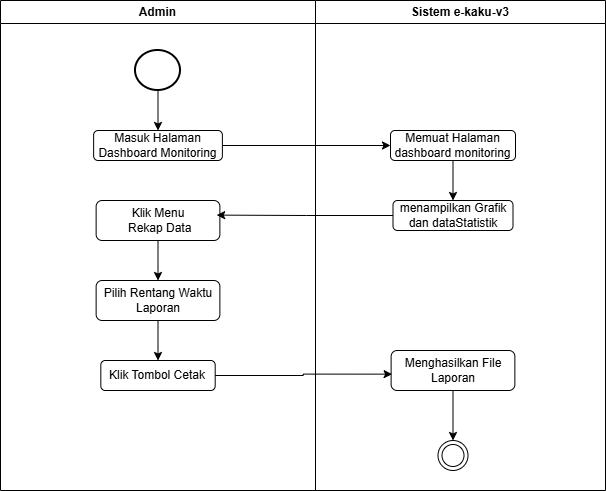

The diagram above was exported from draw.io. Its source (the exported page's mxGraphModel, read from the mxfile embedded in the PNG):
<mxGraphModel dx="741" dy="464" grid="1" gridSize="10" guides="1" tooltips="1" connect="1" arrows="1" fold="1" page="1" pageScale="1" pageWidth="850" pageHeight="1100" math="0" shadow="0">
  <root>
    <mxCell id="D8aytXRIo7YElludEXy7-0" />
    <mxCell id="D8aytXRIo7YElludEXy7-1" parent="D8aytXRIo7YElludEXy7-0" />
    <mxCell id="D8aytXRIo7YElludEXy7-2" parent="D8aytXRIo7YElludEXy7-1" style="swimlane;whiteSpace=wrap;html=1;" value="Admin" vertex="1">
      <mxGeometry height="490" width="315" x="135" y="110" as="geometry" />
    </mxCell>
    <mxCell id="D8aytXRIo7YElludEXy7-3" edge="1" parent="D8aytXRIo7YElludEXy7-2" source="D8aytXRIo7YElludEXy7-4" style="edgeStyle=orthogonalEdgeStyle;rounded=0;orthogonalLoop=1;jettySize=auto;html=1;entryX=0.5;entryY=0;entryDx=0;entryDy=0;" target="D8aytXRIo7YElludEXy7-5">
      <mxGeometry relative="1" as="geometry" />
    </mxCell>
    <mxCell id="D8aytXRIo7YElludEXy7-4" parent="D8aytXRIo7YElludEXy7-2" style="strokeWidth=2;html=1;shape=mxgraph.flowchart.start_2;whiteSpace=wrap;" value="" vertex="1">
      <mxGeometry height="40" width="45" x="135" y="50" as="geometry" />
    </mxCell>
    <mxCell id="D8aytXRIo7YElludEXy7-5" parent="D8aytXRIo7YElludEXy7-2" style="rounded=1;whiteSpace=wrap;html=1;" value="Masuk Halaman Dashboard Monitoring" vertex="1">
      <mxGeometry height="30" width="128.75" x="93.13" y="130" as="geometry" />
    </mxCell>
    <mxCell id="I_hDg2P-CGYuo3Y6wvjF-1" edge="1" parent="D8aytXRIo7YElludEXy7-2" source="D8aytXRIo7YElludEXy7-6" style="edgeStyle=orthogonalEdgeStyle;rounded=0;orthogonalLoop=1;jettySize=auto;html=1;" target="I_hDg2P-CGYuo3Y6wvjF-0" value="">
      <mxGeometry relative="1" as="geometry" />
    </mxCell>
    <mxCell id="D8aytXRIo7YElludEXy7-6" parent="D8aytXRIo7YElludEXy7-2" style="rounded=1;whiteSpace=wrap;html=1;" value="Klik Menu&lt;div&gt;&amp;nbsp;Rekap Data&lt;/div&gt;" vertex="1">
      <mxGeometry height="40" width="123.75" x="95.63" y="200" as="geometry" />
    </mxCell>
    <mxCell id="I_hDg2P-CGYuo3Y6wvjF-3" edge="1" parent="D8aytXRIo7YElludEXy7-2" source="I_hDg2P-CGYuo3Y6wvjF-0" style="edgeStyle=orthogonalEdgeStyle;rounded=0;orthogonalLoop=1;jettySize=auto;html=1;" target="I_hDg2P-CGYuo3Y6wvjF-2" value="">
      <mxGeometry relative="1" as="geometry" />
    </mxCell>
    <mxCell id="I_hDg2P-CGYuo3Y6wvjF-0" parent="D8aytXRIo7YElludEXy7-2" style="rounded=1;whiteSpace=wrap;html=1;" value="Pilih Rentang Waktu Laporan" vertex="1">
      <mxGeometry height="40" width="123.75" x="95.63" y="280" as="geometry" />
    </mxCell>
    <mxCell id="I_hDg2P-CGYuo3Y6wvjF-2" parent="D8aytXRIo7YElludEXy7-2" style="rounded=1;whiteSpace=wrap;html=1;" value="Klik Tombol Cetak" vertex="1">
      <mxGeometry height="30" width="114.37" x="100.32" y="360" as="geometry" />
    </mxCell>
    <mxCell id="D8aytXRIo7YElludEXy7-13" parent="D8aytXRIo7YElludEXy7-1" style="swimlane;whiteSpace=wrap;html=1;" value="Sistem e-kaku-v3" vertex="1">
      <mxGeometry height="490" width="290" x="450" y="110" as="geometry" />
    </mxCell>
    <mxCell id="D8aytXRIo7YElludEXy7-14" parent="D8aytXRIo7YElludEXy7-13" style="ellipse;html=1;shape=endState;" value="" vertex="1">
      <mxGeometry height="30" width="30" x="122.5" y="440" as="geometry" />
    </mxCell>
    <mxCell id="D8aytXRIo7YElludEXy7-15" edge="1" parent="D8aytXRIo7YElludEXy7-13" source="D8aytXRIo7YElludEXy7-16" style="edgeStyle=orthogonalEdgeStyle;rounded=0;orthogonalLoop=1;jettySize=auto;html=1;" target="D8aytXRIo7YElludEXy7-19" value="">
      <mxGeometry relative="1" as="geometry" />
    </mxCell>
    <mxCell id="D8aytXRIo7YElludEXy7-16" parent="D8aytXRIo7YElludEXy7-13" style="rounded=1;whiteSpace=wrap;html=1;" value="Memuat Halaman dashboard monitoring" vertex="1">
      <mxGeometry height="30" width="125" x="75" y="130" as="geometry" />
    </mxCell>
    <mxCell id="D8aytXRIo7YElludEXy7-19" parent="D8aytXRIo7YElludEXy7-13" style="rounded=1;whiteSpace=wrap;html=1;" value="menampilkan Grafik dan dataStatistik" vertex="1">
      <mxGeometry height="30" width="120" x="77.5" y="200" as="geometry" />
    </mxCell>
    <mxCell id="I_hDg2P-CGYuo3Y6wvjF-5" edge="1" parent="D8aytXRIo7YElludEXy7-13" source="I_hDg2P-CGYuo3Y6wvjF-4" style="edgeStyle=orthogonalEdgeStyle;rounded=0;orthogonalLoop=1;jettySize=auto;html=1;" target="D8aytXRIo7YElludEXy7-14" value="">
      <mxGeometry relative="1" as="geometry" />
    </mxCell>
    <mxCell id="I_hDg2P-CGYuo3Y6wvjF-4" parent="D8aytXRIo7YElludEXy7-13" style="rounded=1;whiteSpace=wrap;html=1;" value="Menghasilkan File Laporan" vertex="1">
      <mxGeometry height="40" width="123.75" x="75.61999999999999" y="350" as="geometry" />
    </mxCell>
    <mxCell id="D8aytXRIo7YElludEXy7-24" edge="1" parent="D8aytXRIo7YElludEXy7-1" source="D8aytXRIo7YElludEXy7-5" style="edgeStyle=orthogonalEdgeStyle;rounded=0;orthogonalLoop=1;jettySize=auto;html=1;entryX=0;entryY=0.5;entryDx=0;entryDy=0;" target="D8aytXRIo7YElludEXy7-16">
      <mxGeometry relative="1" as="geometry" />
    </mxCell>
    <mxCell id="D8aytXRIo7YElludEXy7-25" edge="1" parent="D8aytXRIo7YElludEXy7-1" source="D8aytXRIo7YElludEXy7-19" style="edgeStyle=orthogonalEdgeStyle;rounded=0;orthogonalLoop=1;jettySize=auto;html=1;entryX=0.974;entryY=0.365;entryDx=0;entryDy=0;entryPerimeter=0;" target="D8aytXRIo7YElludEXy7-6">
      <mxGeometry relative="1" as="geometry" />
    </mxCell>
    <mxCell id="I_hDg2P-CGYuo3Y6wvjF-6" edge="1" parent="D8aytXRIo7YElludEXy7-1" source="I_hDg2P-CGYuo3Y6wvjF-2" style="edgeStyle=orthogonalEdgeStyle;rounded=0;orthogonalLoop=1;jettySize=auto;html=1;entryX=0.008;entryY=0.591;entryDx=0;entryDy=0;entryPerimeter=0;" target="I_hDg2P-CGYuo3Y6wvjF-4">
      <mxGeometry relative="1" as="geometry" />
    </mxCell>
  </root>
</mxGraphModel>